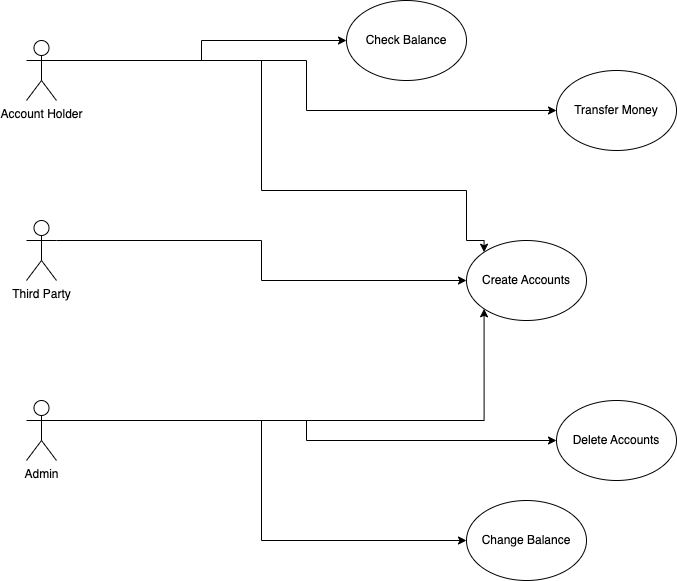

The diagram above was exported from draw.io. Its source (the exported page's mxGraphModel, read from the mxfile embedded in the PNG):
<mxGraphModel dx="1194" dy="636" grid="1" gridSize="10" guides="1" tooltips="1" connect="1" arrows="1" fold="1" page="1" pageScale="1" pageWidth="827" pageHeight="1169" math="0" shadow="0">
  <root>
    <mxCell id="0" />
    <mxCell id="1" parent="0" />
    <mxCell id="8b7aKcePpPJul8tn1tSz-11" style="edgeStyle=orthogonalEdgeStyle;rounded=0;orthogonalLoop=1;jettySize=auto;html=1;exitX=1;exitY=0.3333333333333333;exitDx=0;exitDy=0;exitPerimeter=0;entryX=0;entryY=0.5;entryDx=0;entryDy=0;" edge="1" parent="1" source="8b7aKcePpPJul8tn1tSz-1" target="8b7aKcePpPJul8tn1tSz-4">
      <mxGeometry relative="1" as="geometry" />
    </mxCell>
    <mxCell id="8b7aKcePpPJul8tn1tSz-12" style="edgeStyle=orthogonalEdgeStyle;rounded=0;orthogonalLoop=1;jettySize=auto;html=1;exitX=1;exitY=0.3333333333333333;exitDx=0;exitDy=0;exitPerimeter=0;entryX=0;entryY=0.5;entryDx=0;entryDy=0;" edge="1" parent="1" source="8b7aKcePpPJul8tn1tSz-1" target="8b7aKcePpPJul8tn1tSz-5">
      <mxGeometry relative="1" as="geometry" />
    </mxCell>
    <mxCell id="8b7aKcePpPJul8tn1tSz-13" style="edgeStyle=orthogonalEdgeStyle;rounded=0;orthogonalLoop=1;jettySize=auto;html=1;exitX=1;exitY=0.3333333333333333;exitDx=0;exitDy=0;exitPerimeter=0;entryX=0;entryY=0;entryDx=0;entryDy=0;" edge="1" parent="1" source="8b7aKcePpPJul8tn1tSz-1" target="8b7aKcePpPJul8tn1tSz-6">
      <mxGeometry relative="1" as="geometry">
        <Array as="points">
          <mxPoint x="305" y="130" />
          <mxPoint x="305" y="260" />
          <mxPoint x="510" y="260" />
          <mxPoint x="510" y="310" />
          <mxPoint x="528" y="310" />
        </Array>
      </mxGeometry>
    </mxCell>
    <mxCell id="8b7aKcePpPJul8tn1tSz-1" value="Account Holder" style="shape=umlActor;verticalLabelPosition=bottom;verticalAlign=top;html=1;outlineConnect=0;" vertex="1" parent="1">
      <mxGeometry x="70" y="110" width="30" height="60" as="geometry" />
    </mxCell>
    <mxCell id="8b7aKcePpPJul8tn1tSz-15" style="edgeStyle=orthogonalEdgeStyle;rounded=0;orthogonalLoop=1;jettySize=auto;html=1;exitX=1;exitY=0.3333333333333333;exitDx=0;exitDy=0;exitPerimeter=0;entryX=0;entryY=1;entryDx=0;entryDy=0;" edge="1" parent="1" source="8b7aKcePpPJul8tn1tSz-2" target="8b7aKcePpPJul8tn1tSz-6">
      <mxGeometry relative="1" as="geometry">
        <mxPoint x="420" y="380" as="targetPoint" />
      </mxGeometry>
    </mxCell>
    <mxCell id="8b7aKcePpPJul8tn1tSz-16" style="edgeStyle=orthogonalEdgeStyle;rounded=0;orthogonalLoop=1;jettySize=auto;html=1;exitX=1;exitY=0.3333333333333333;exitDx=0;exitDy=0;exitPerimeter=0;entryX=0;entryY=0.5;entryDx=0;entryDy=0;" edge="1" parent="1" source="8b7aKcePpPJul8tn1tSz-2" target="8b7aKcePpPJul8tn1tSz-7">
      <mxGeometry relative="1" as="geometry" />
    </mxCell>
    <mxCell id="8b7aKcePpPJul8tn1tSz-17" style="edgeStyle=orthogonalEdgeStyle;rounded=0;orthogonalLoop=1;jettySize=auto;html=1;exitX=1;exitY=0.3333333333333333;exitDx=0;exitDy=0;exitPerimeter=0;entryX=0;entryY=0.5;entryDx=0;entryDy=0;" edge="1" parent="1" source="8b7aKcePpPJul8tn1tSz-2" target="8b7aKcePpPJul8tn1tSz-8">
      <mxGeometry relative="1" as="geometry" />
    </mxCell>
    <mxCell id="8b7aKcePpPJul8tn1tSz-2" value="Admin" style="shape=umlActor;verticalLabelPosition=bottom;verticalAlign=top;html=1;outlineConnect=0;" vertex="1" parent="1">
      <mxGeometry x="70" y="470" width="30" height="60" as="geometry" />
    </mxCell>
    <mxCell id="8b7aKcePpPJul8tn1tSz-19" style="edgeStyle=orthogonalEdgeStyle;rounded=0;orthogonalLoop=1;jettySize=auto;html=1;exitX=1;exitY=0.3333333333333333;exitDx=0;exitDy=0;exitPerimeter=0;" edge="1" parent="1" source="8b7aKcePpPJul8tn1tSz-3" target="8b7aKcePpPJul8tn1tSz-6">
      <mxGeometry relative="1" as="geometry" />
    </mxCell>
    <mxCell id="8b7aKcePpPJul8tn1tSz-3" value="Third Party" style="shape=umlActor;verticalLabelPosition=bottom;verticalAlign=top;html=1;outlineConnect=0;" vertex="1" parent="1">
      <mxGeometry x="70" y="290" width="30" height="60" as="geometry" />
    </mxCell>
    <mxCell id="8b7aKcePpPJul8tn1tSz-4" value="Transfer Money" style="ellipse;whiteSpace=wrap;html=1;" vertex="1" parent="1">
      <mxGeometry x="600" y="140" width="120" height="80" as="geometry" />
    </mxCell>
    <mxCell id="8b7aKcePpPJul8tn1tSz-5" value="Check Balance" style="ellipse;whiteSpace=wrap;html=1;" vertex="1" parent="1">
      <mxGeometry x="390" y="70" width="120" height="80" as="geometry" />
    </mxCell>
    <mxCell id="8b7aKcePpPJul8tn1tSz-6" value="Create Accounts" style="ellipse;whiteSpace=wrap;html=1;" vertex="1" parent="1">
      <mxGeometry x="510" y="310" width="120" height="80" as="geometry" />
    </mxCell>
    <mxCell id="8b7aKcePpPJul8tn1tSz-7" value="Delete Accounts" style="ellipse;whiteSpace=wrap;html=1;" vertex="1" parent="1">
      <mxGeometry x="600" y="470" width="120" height="80" as="geometry" />
    </mxCell>
    <mxCell id="8b7aKcePpPJul8tn1tSz-8" value="Change Balance" style="ellipse;whiteSpace=wrap;html=1;" vertex="1" parent="1">
      <mxGeometry x="510" y="570" width="120" height="80" as="geometry" />
    </mxCell>
  </root>
</mxGraphModel>